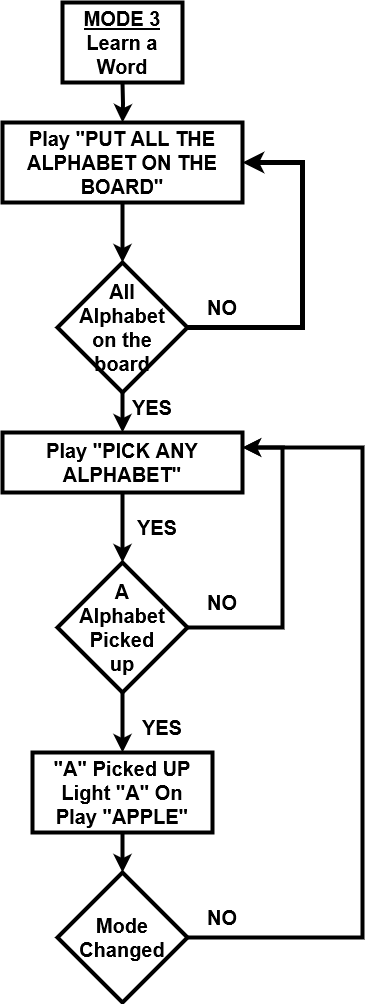

The diagram above was exported from draw.io. Its source (the exported page's mxGraphModel, read from the mxfile embedded in the PNG):
<mxGraphModel dx="2508" dy="853" grid="1" gridSize="10" guides="1" tooltips="1" connect="1" arrows="1" fold="1" page="1" pageScale="1" pageWidth="850" pageHeight="1100" math="0" shadow="0">
  <root>
    <mxCell id="0" />
    <mxCell id="1" parent="0" />
    <mxCell id="sVgVhOpybOWFA-bDLVlg-30" value="&lt;font style=&quot;font-size: 20px;&quot;&gt;&lt;span style=&quot;font-size: 20px;&quot;&gt;&lt;u style=&quot;font-size: 20px;&quot;&gt;MODE 3&lt;/u&gt;&lt;/span&gt;&lt;br style=&quot;font-size: 20px;&quot;&gt;Learn a Word&lt;br style=&quot;font-size: 20px;&quot;&gt;&lt;/font&gt;" style="rounded=0;whiteSpace=wrap;html=1;fontStyle=1;fontSize=20;strokeWidth=4;" vertex="1" parent="1">
      <mxGeometry x="60" y="660" width="120" height="80" as="geometry" />
    </mxCell>
    <mxCell id="sVgVhOpybOWFA-bDLVlg-31" style="edgeStyle=orthogonalEdgeStyle;rounded=0;orthogonalLoop=1;jettySize=auto;html=1;exitX=0.5;exitY=1;exitDx=0;exitDy=0;entryX=0.5;entryY=0;entryDx=0;entryDy=0;strokeWidth=4;fontStyle=1;fontSize=20;" edge="1" parent="1" target="sVgVhOpybOWFA-bDLVlg-33">
      <mxGeometry relative="1" as="geometry">
        <mxPoint x="120" y="740" as="sourcePoint" />
      </mxGeometry>
    </mxCell>
    <mxCell id="sVgVhOpybOWFA-bDLVlg-32" style="edgeStyle=orthogonalEdgeStyle;rounded=0;orthogonalLoop=1;jettySize=auto;html=1;exitX=0.5;exitY=1;exitDx=0;exitDy=0;entryX=0.5;entryY=0;entryDx=0;entryDy=0;strokeWidth=4;fontStyle=1;fontSize=20;" edge="1" parent="1" source="sVgVhOpybOWFA-bDLVlg-33" target="sVgVhOpybOWFA-bDLVlg-36">
      <mxGeometry relative="1" as="geometry" />
    </mxCell>
    <mxCell id="sVgVhOpybOWFA-bDLVlg-33" value="&lt;font style=&quot;font-size: 20px;&quot;&gt;Play &quot;PUT ALL THE ALPHABET ON THE BOARD&quot;&lt;br style=&quot;font-size: 20px;&quot;&gt;&lt;/font&gt;" style="rounded=0;whiteSpace=wrap;html=1;fontStyle=1;fontSize=20;strokeWidth=4;" vertex="1" parent="1">
      <mxGeometry y="780" width="240" height="80" as="geometry" />
    </mxCell>
    <mxCell id="sVgVhOpybOWFA-bDLVlg-34" style="edgeStyle=orthogonalEdgeStyle;rounded=0;orthogonalLoop=1;jettySize=auto;html=1;exitX=0.5;exitY=1;exitDx=0;exitDy=0;entryX=0.5;entryY=0;entryDx=0;entryDy=0;strokeWidth=4;fontStyle=1;fontSize=20;" edge="1" parent="1" source="sVgVhOpybOWFA-bDLVlg-36" target="sVgVhOpybOWFA-bDLVlg-38">
      <mxGeometry relative="1" as="geometry" />
    </mxCell>
    <mxCell id="sVgVhOpybOWFA-bDLVlg-52" style="edgeStyle=orthogonalEdgeStyle;rounded=0;orthogonalLoop=1;jettySize=auto;html=1;entryX=1;entryY=0.5;entryDx=0;entryDy=0;exitX=1;exitY=0.5;exitDx=0;exitDy=0;strokeWidth=5;" edge="1" parent="1" source="sVgVhOpybOWFA-bDLVlg-36" target="sVgVhOpybOWFA-bDLVlg-33">
      <mxGeometry relative="1" as="geometry">
        <Array as="points">
          <mxPoint x="300" y="985" />
          <mxPoint x="300" y="820" />
        </Array>
      </mxGeometry>
    </mxCell>
    <mxCell id="sVgVhOpybOWFA-bDLVlg-36" value="&lt;div style=&quot;font-size: 20px;&quot;&gt;&lt;font style=&quot;font-size: 20px;&quot;&gt;All&lt;/font&gt;&lt;/div&gt;&lt;div style=&quot;font-size: 20px;&quot;&gt;&lt;font style=&quot;font-size: 20px;&quot;&gt;Alphabet &lt;br style=&quot;font-size: 20px;&quot;&gt;&lt;/font&gt;&lt;/div&gt;&lt;div style=&quot;font-size: 20px;&quot;&gt;&lt;font style=&quot;font-size: 20px;&quot;&gt;on the &lt;br style=&quot;font-size: 20px;&quot;&gt;&lt;/font&gt;&lt;/div&gt;&lt;div style=&quot;font-size: 20px;&quot;&gt;&lt;font style=&quot;font-size: 20px;&quot;&gt;board&lt;/font&gt;&lt;/div&gt;" style="rhombus;whiteSpace=wrap;html=1;fontStyle=1;fontSize=20;strokeWidth=4;" vertex="1" parent="1">
      <mxGeometry x="55" y="920" width="130" height="130" as="geometry" />
    </mxCell>
    <mxCell id="sVgVhOpybOWFA-bDLVlg-37" style="edgeStyle=orthogonalEdgeStyle;rounded=0;orthogonalLoop=1;jettySize=auto;html=1;exitX=0.5;exitY=1;exitDx=0;exitDy=0;entryX=0.5;entryY=0;entryDx=0;entryDy=0;strokeWidth=4;fontStyle=1;fontSize=20;" edge="1" parent="1" source="sVgVhOpybOWFA-bDLVlg-38" target="sVgVhOpybOWFA-bDLVlg-41">
      <mxGeometry relative="1" as="geometry" />
    </mxCell>
    <mxCell id="sVgVhOpybOWFA-bDLVlg-38" value="&lt;font style=&quot;font-size: 20px;&quot;&gt;Play &quot;PICK ANY ALPHABET&quot;&lt;br style=&quot;font-size: 20px;&quot;&gt;&lt;/font&gt;" style="rounded=0;whiteSpace=wrap;html=1;fontStyle=1;fontSize=20;strokeWidth=4;" vertex="1" parent="1">
      <mxGeometry y="1090" width="240" height="60" as="geometry" />
    </mxCell>
    <mxCell id="sVgVhOpybOWFA-bDLVlg-39" style="edgeStyle=orthogonalEdgeStyle;rounded=0;orthogonalLoop=1;jettySize=auto;html=1;exitX=0.5;exitY=1;exitDx=0;exitDy=0;entryX=0.5;entryY=0;entryDx=0;entryDy=0;strokeWidth=4;fontStyle=1;fontSize=20;" edge="1" parent="1" source="sVgVhOpybOWFA-bDLVlg-41" target="sVgVhOpybOWFA-bDLVlg-43">
      <mxGeometry relative="1" as="geometry" />
    </mxCell>
    <mxCell id="sVgVhOpybOWFA-bDLVlg-40" style="edgeStyle=orthogonalEdgeStyle;rounded=0;orthogonalLoop=1;jettySize=auto;html=1;exitX=1;exitY=0.5;exitDx=0;exitDy=0;entryX=1;entryY=0.25;entryDx=0;entryDy=0;strokeWidth=4;fontStyle=1;fontSize=20;" edge="1" parent="1" source="sVgVhOpybOWFA-bDLVlg-41" target="sVgVhOpybOWFA-bDLVlg-38">
      <mxGeometry relative="1" as="geometry">
        <Array as="points">
          <mxPoint x="280" y="1285" />
          <mxPoint x="280" y="1105" />
        </Array>
      </mxGeometry>
    </mxCell>
    <mxCell id="sVgVhOpybOWFA-bDLVlg-41" value="&lt;div style=&quot;font-size: 20px;&quot;&gt;&lt;font style=&quot;font-size: 20px;&quot;&gt;A&lt;/font&gt;&lt;/div&gt;&lt;div style=&quot;font-size: 20px;&quot;&gt;&lt;font style=&quot;font-size: 20px;&quot;&gt;Alphabet &lt;/font&gt;&lt;font style=&quot;font-size: 20px;&quot;&gt;&lt;br style=&quot;font-size: 20px;&quot;&gt;&lt;/font&gt;&lt;/div&gt;&lt;div style=&quot;font-size: 20px;&quot;&gt;&lt;font style=&quot;font-size: 20px;&quot;&gt;Picked&lt;/font&gt;&lt;/div&gt;&lt;div style=&quot;font-size: 20px;&quot;&gt;&lt;font style=&quot;font-size: 20px;&quot;&gt;up&lt;/font&gt;&lt;/div&gt;" style="rhombus;whiteSpace=wrap;html=1;fontStyle=1;fontSize=20;strokeWidth=4;" vertex="1" parent="1">
      <mxGeometry x="55" y="1220" width="130" height="130" as="geometry" />
    </mxCell>
    <mxCell id="sVgVhOpybOWFA-bDLVlg-42" style="edgeStyle=orthogonalEdgeStyle;rounded=0;orthogonalLoop=1;jettySize=auto;html=1;exitX=0.5;exitY=1;exitDx=0;exitDy=0;entryX=0.5;entryY=0;entryDx=0;entryDy=0;strokeWidth=4;fontStyle=1;fontSize=20;" edge="1" parent="1" source="sVgVhOpybOWFA-bDLVlg-43" target="sVgVhOpybOWFA-bDLVlg-45">
      <mxGeometry relative="1" as="geometry" />
    </mxCell>
    <mxCell id="sVgVhOpybOWFA-bDLVlg-43" value="&lt;div style=&quot;font-size: 20px;&quot;&gt;&lt;font style=&quot;font-size: 20px;&quot;&gt;&quot;A&quot; Picked UP&lt;/font&gt;&lt;/div&gt;&lt;div style=&quot;font-size: 20px;&quot;&gt;&lt;font style=&quot;font-size: 20px;&quot;&gt;Light &quot;A&quot; On&lt;/font&gt;&lt;/div&gt;&lt;div style=&quot;font-size: 20px;&quot;&gt;&lt;font style=&quot;font-size: 20px;&quot;&gt;Play &quot;APPLE&quot;&lt;font style=&quot;font-size: 20px;&quot;&gt;&lt;br style=&quot;font-size: 20px;&quot;&gt;&lt;/font&gt;&lt;/font&gt;&lt;/div&gt;" style="rounded=0;whiteSpace=wrap;html=1;fontStyle=1;fontSize=20;strokeWidth=4;" vertex="1" parent="1">
      <mxGeometry x="30" y="1410" width="180" height="80" as="geometry" />
    </mxCell>
    <mxCell id="sVgVhOpybOWFA-bDLVlg-44" style="edgeStyle=orthogonalEdgeStyle;rounded=0;orthogonalLoop=1;jettySize=auto;html=1;exitX=1;exitY=0.5;exitDx=0;exitDy=0;entryX=1;entryY=0.25;entryDx=0;entryDy=0;strokeWidth=4;fontStyle=1;fontSize=20;" edge="1" parent="1" source="sVgVhOpybOWFA-bDLVlg-45" target="sVgVhOpybOWFA-bDLVlg-38">
      <mxGeometry relative="1" as="geometry">
        <Array as="points">
          <mxPoint x="360" y="1595" />
          <mxPoint x="360" y="1105" />
        </Array>
      </mxGeometry>
    </mxCell>
    <mxCell id="sVgVhOpybOWFA-bDLVlg-45" value="&lt;font style=&quot;font-size: 20px;&quot;&gt;Mode Changed&lt;br style=&quot;font-size: 20px;&quot;&gt;&lt;/font&gt;" style="rhombus;whiteSpace=wrap;html=1;fontStyle=1;fontSize=20;strokeWidth=4;" vertex="1" parent="1">
      <mxGeometry x="55" y="1530" width="130" height="130" as="geometry" />
    </mxCell>
    <mxCell id="sVgVhOpybOWFA-bDLVlg-46" value="&lt;font style=&quot;font-size: 20px;&quot;&gt;NO&lt;/font&gt;" style="text;html=1;strokeColor=none;fillColor=none;align=center;verticalAlign=middle;whiteSpace=wrap;rounded=0;fontStyle=1;fontSize=20;strokeWidth=4;" vertex="1" parent="1">
      <mxGeometry x="190" y="950" width="60" height="30" as="geometry" />
    </mxCell>
    <mxCell id="sVgVhOpybOWFA-bDLVlg-47" value="&lt;font style=&quot;font-size: 20px;&quot;&gt;YES&lt;/font&gt;" style="text;html=1;strokeColor=none;fillColor=none;align=center;verticalAlign=middle;whiteSpace=wrap;rounded=0;fontStyle=1;fontSize=20;strokeWidth=4;" vertex="1" parent="1">
      <mxGeometry x="120" y="1050" width="60" height="30" as="geometry" />
    </mxCell>
    <mxCell id="sVgVhOpybOWFA-bDLVlg-48" value="&lt;font style=&quot;font-size: 20px;&quot;&gt;NO&lt;/font&gt;" style="text;html=1;strokeColor=none;fillColor=none;align=center;verticalAlign=middle;whiteSpace=wrap;rounded=0;fontStyle=1;fontSize=20;strokeWidth=4;" vertex="1" parent="1">
      <mxGeometry x="190" y="1245" width="60" height="30" as="geometry" />
    </mxCell>
    <mxCell id="sVgVhOpybOWFA-bDLVlg-49" value="&lt;font style=&quot;font-size: 20px;&quot;&gt;NO&lt;/font&gt;" style="text;html=1;strokeColor=none;fillColor=none;align=center;verticalAlign=middle;whiteSpace=wrap;rounded=0;fontStyle=1;fontSize=20;strokeWidth=4;" vertex="1" parent="1">
      <mxGeometry x="190" y="1560" width="60" height="30" as="geometry" />
    </mxCell>
    <mxCell id="sVgVhOpybOWFA-bDLVlg-50" value="&lt;font style=&quot;font-size: 20px;&quot;&gt;YES&lt;/font&gt;" style="text;html=1;strokeColor=none;fillColor=none;align=center;verticalAlign=middle;whiteSpace=wrap;rounded=0;fontStyle=1;fontSize=20;strokeWidth=4;" vertex="1" parent="1">
      <mxGeometry x="125" y="1170" width="60" height="30" as="geometry" />
    </mxCell>
    <mxCell id="sVgVhOpybOWFA-bDLVlg-51" value="&lt;font style=&quot;font-size: 20px;&quot;&gt;YES&lt;/font&gt;" style="text;html=1;strokeColor=none;fillColor=none;align=center;verticalAlign=middle;whiteSpace=wrap;rounded=0;fontStyle=1;fontSize=20;strokeWidth=4;" vertex="1" parent="1">
      <mxGeometry x="130" y="1370" width="60" height="30" as="geometry" />
    </mxCell>
  </root>
</mxGraphModel>